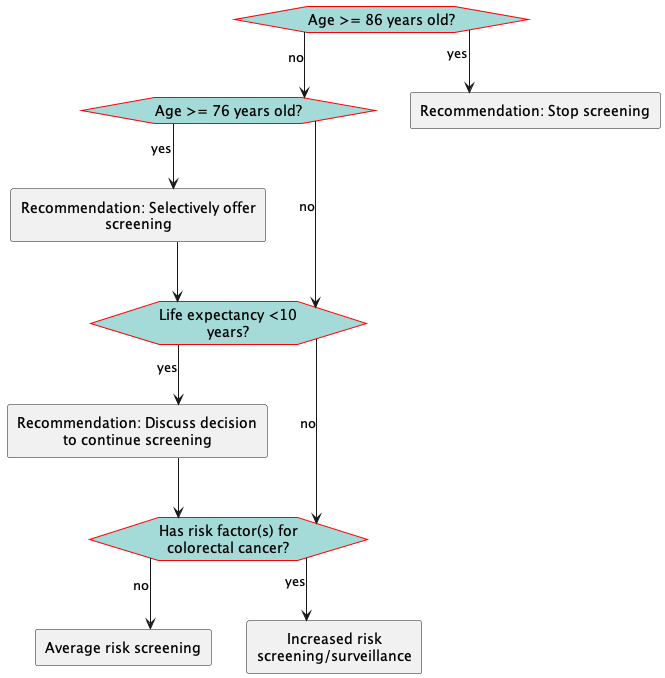

The diagram above was rendered by PlantUML. Its source (embedded in the PNG):
@startuml
hide stereotype
skinparam linetype ortho
<style>
hexagon {
    MaximumWidth: 150 
    BackGroundColor: A4DBD8 
    LineThickness: 1 
    LineColor: red 
    HorizontalAlignment: center
}
rectangle {
    MaximumWidth: 250 
    HorizontalAlignment: center
}
.end {
    BackGroundColor: #A4DBD8
}
</style>
hexagon "Age >= 86 years old?" as eve_Age86AndOlder [[#eve-Age86AndOlder]]
hexagon "Age >= 76 years old?" as eve_AgeOver76 [[#eve-AgeOver76]]
rectangle "Recommendation: Selectively offer screening" as act_SelectivelyOfferScreening [[#act-SelectivelyOfferScreening]]
hexagon "Life expectancy <10 years?" as eve_LifeExp10 [[#eve-LifeExp10]]
rectangle "Recommendation: Discuss decision to continue screening" as act_sdmcontinuelifexp [[#act-sdmcontinuelifexp]]
hexagon "Has risk factor(s) for colorectal cancer?" as eve_riskFactors [[#eve-riskFactors]]
rectangle "Recommendation: Stop screening" as act_HarmsLikelyOutweighBenefits [[#act-HarmsLikelyOutweighBenefits]]
rectangle "Average risk screening" as act_AvgRiskEligible [[#act-AvgRiskEligible]]
rectangle "Increased risk screening/surveillance" as act_incRiskEligible [[#act-incRiskEligible]]
eve_Age86AndOlder-->eve_AgeOver76: no 
eve_Age86AndOlder-->act_HarmsLikelyOutweighBenefits: yes
eve_AgeOver76-->eve_LifeExp10: no 
eve_AgeOver76-->act_SelectivelyOfferScreening: yes
act_SelectivelyOfferScreening-->eve_LifeExp10
eve_LifeExp10-->act_sdmcontinuelifexp: yes
eve_LifeExp10-->eve_riskFactors: no
act_sdmcontinuelifexp-->eve_riskFactors
eve_riskFactors-->act_AvgRiskEligible: no
eve_riskFactors-->act_incRiskEligible: yes
@enduml